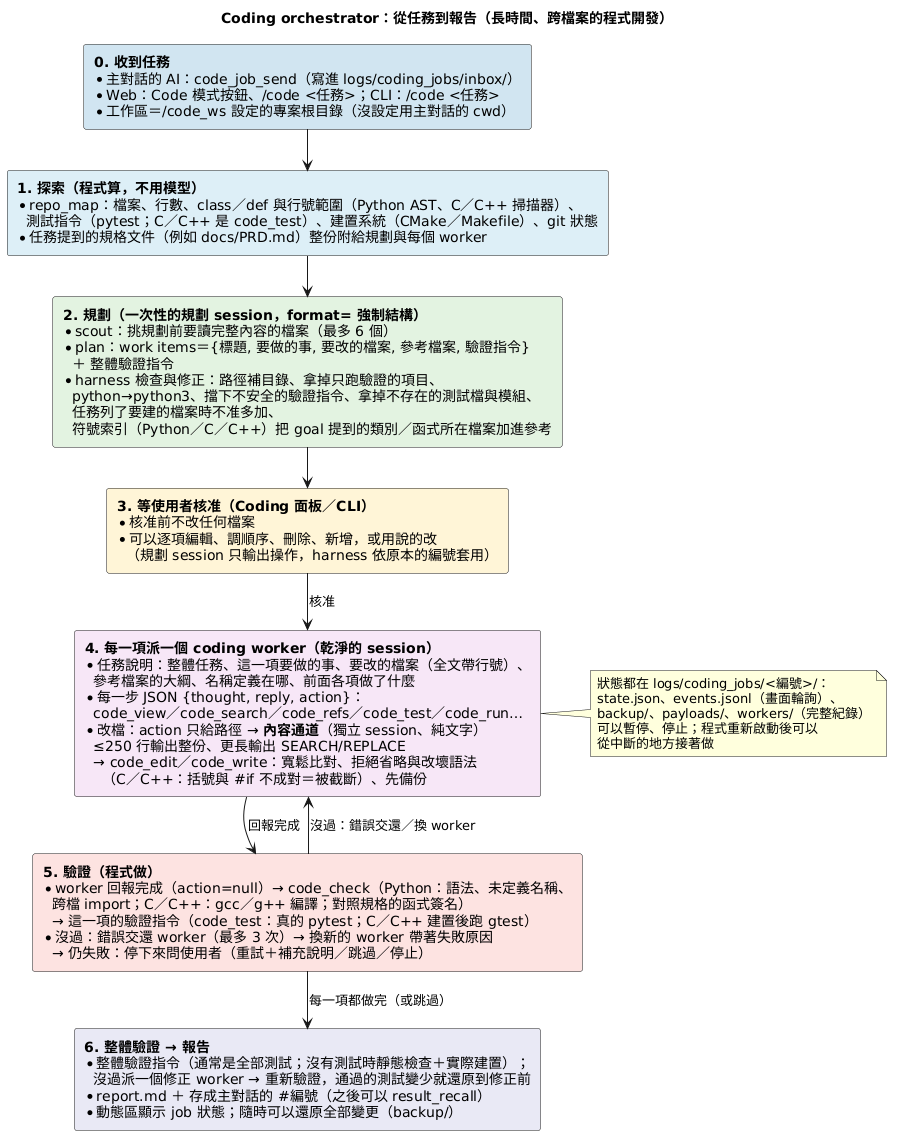

The diagram above was rendered by PlantUML. Its source (embedded in the PNG):
@startuml
' --- 樣式精準控制 ---
skinparam RectangleWidthMax 380
skinparam ranksep 40
skinparam nodesep 50
skinparam shadowing false
skinparam defaultFontName "Microsoft JhengHei"

title Coding orchestrator：從任務到報告（長時間、跨檔案的程式開發）

rectangle In #D1E5F0 [
  **0. 收到任務**
  * 主對話的 AI：code_job_send（寫進 logs/coding_jobs/inbox/）
  * Web：Code 模式按鈕、/code <任務>；CLI：/code <任務>
  * 工作區＝/code_ws 設定的專案根目錄（沒設定用主對話的 cwd）
]

rectangle Explore #DDEEF6 [
  **1. 探索（程式算，不用模型）**
  * repo_map：檔案、行數、class／def 與行號範圍（Python AST、C／C++ 掃描器）、
    測試指令（pytest；C／C++ 是 code_test）、建置系統（CMake／Makefile）、git 狀態
  * 任務提到的規格文件（例如 docs/PRD.md）整份附給規劃與每個 worker
]

rectangle Plan #E3F2E1 [
  **2. 規劃（一次性的規劃 session，format= 強制結構）**
  * scout：挑規劃前要讀完整內容的檔案（最多 6 個）
  * plan：work items＝{標題, 要做的事, 要改的檔案, 參考檔案, 驗證指令}
    ＋ 整體驗證指令
  * harness 檢查與修正：路徑補目錄、拿掉只跑驗證的項目、
    python→python3、擋下不安全的驗證指令、拿掉不存在的測試檔與模組、
    任務列了要建的檔案時不准多加、
    符號索引（Python／C／C++）把 goal 提到的類別／函式所在檔案加進參考
]

rectangle Approve #FFF4D6 [
  **3. 等使用者核准（Coding 面板／CLI）**
  * 核准前不改任何檔案
  * 可以逐項編輯、調順序、刪除、新增，或用說的改
    （規劃 session 只輸出操作，harness 依原本的編號套用）
]

rectangle Worker #F6E6F6 [
  **4. 每一項派一個 coding worker（乾淨的 session）**
  * 任務說明：整體任務、這一項要做的事、要改的檔案（全文帶行號）、
    參考檔案的大綱、名稱定義在哪、前面各項做了什麼
  * 每一步 JSON {thought, reply, action}：
    code_view／code_search／code_refs／code_test／code_run…
  * 改檔：action 只給路徑 → **內容通道**（獨立 session、純文字）
    ≤250 行輸出整份、更長輸出 SEARCH/REPLACE
    → code_edit／code_write：寬鬆比對、拒絕省略與改壞語法
      （C／C++：括號與 #if 不成對＝被截斷）、先備份
]

rectangle Verify #FDE2E1 [
  **5. 驗證（程式做）**
  * worker 回報完成（action=null）→ code_check（Python：語法、未定義名稱、
    跨檔 import；C／C++：gcc／g++ 編譯；對照規格的函式簽名）
    → 這一項的驗證指令（code_test：真的 pytest；C／C++ 建置後跑 gtest）
  * 沒過：錯誤交還 worker（最多 3 次）→ 換新的 worker 帶著失敗原因
    → 仍失敗：停下來問使用者（重試＋補充說明／跳過／停止）
]

rectangle Final #E8E8F4 [
  **6. 整體驗證 → 報告**
  * 整體驗證指令（通常是全部測試；沒有測試時靜態檢查＋實際建置）；
    沒過派一個修正 worker → 重新驗證，通過的測試變少就還原到修正前
  * report.md ＋ 存成主對話的 #編號（之後可以 result_recall）
  * 動態區顯示 job 狀態；隨時可以還原全部變更（backup/）
]

In -down-> Explore
Explore -down-> Plan
Plan -down-> Approve
Approve -down-> Worker : 核准
Worker -down-> Verify : 回報完成
Verify -up-> Worker : 沒過：錯誤交還／換 worker
Verify -down-> Final : 每一項都做完（或跳過）

note right of Worker
  狀態都在 logs/coding_jobs/<編號>/：
  state.json、events.jsonl（畫面輪詢）、
  backup/、payloads/、workers/（完整紀錄）
  可以暫停、停止；程式重新啟動後可以
  從中斷的地方接著做
end note
@enduml